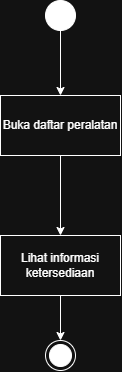

The diagram above was exported from draw.io. Its source (the exported page's mxGraphModel, read from the mxfile embedded in the PNG):
<mxGraphModel dx="860" dy="529" grid="1" gridSize="10" guides="1" tooltips="1" connect="1" arrows="1" fold="1" page="1" pageScale="1" pageWidth="850" pageHeight="1100" math="0" shadow="0">
  <root>
    <mxCell id="0" />
    <mxCell id="1" parent="0" />
    <mxCell id="oI3tSfsc1XfRqv-rRYRR-4" edge="1" parent="1" source="oI3tSfsc1XfRqv-rRYRR-1" style="edgeStyle=orthogonalEdgeStyle;rounded=0;orthogonalLoop=1;jettySize=auto;html=1;" target="oI3tSfsc1XfRqv-rRYRR-3" value="">
      <mxGeometry relative="1" as="geometry" />
    </mxCell>
    <mxCell id="oI3tSfsc1XfRqv-rRYRR-1" parent="1" style="ellipse;fillColor=strokeColor;html=1;" value="" vertex="1">
      <mxGeometry height="30" width="30" x="410" y="80" as="geometry" />
    </mxCell>
    <mxCell id="oI3tSfsc1XfRqv-rRYRR-2" parent="1" style="ellipse;html=1;shape=endState;fillColor=strokeColor;" value="" vertex="1">
      <mxGeometry height="30" width="30" x="410" y="420" as="geometry" />
    </mxCell>
    <mxCell id="oI3tSfsc1XfRqv-rRYRR-9" edge="1" parent="1" source="oI3tSfsc1XfRqv-rRYRR-3" style="edgeStyle=orthogonalEdgeStyle;rounded=0;orthogonalLoop=1;jettySize=auto;html=1;" target="oI3tSfsc1XfRqv-rRYRR-8" value="">
      <mxGeometry relative="1" as="geometry" />
    </mxCell>
    <mxCell id="oI3tSfsc1XfRqv-rRYRR-3" parent="1" style="whiteSpace=wrap;html=1;" value="Buka daftar peralatan" vertex="1">
      <mxGeometry height="60" width="120" x="365" y="175" as="geometry" />
    </mxCell>
    <mxCell id="oI3tSfsc1XfRqv-rRYRR-10" edge="1" parent="1" source="oI3tSfsc1XfRqv-rRYRR-8" style="edgeStyle=orthogonalEdgeStyle;rounded=0;orthogonalLoop=1;jettySize=auto;html=1;" target="oI3tSfsc1XfRqv-rRYRR-2" value="">
      <mxGeometry relative="1" as="geometry" />
    </mxCell>
    <mxCell id="oI3tSfsc1XfRqv-rRYRR-8" parent="1" style="whiteSpace=wrap;html=1;" value="Lihat informasi ketersediaan" vertex="1">
      <mxGeometry height="60" width="120" x="365" y="315" as="geometry" />
    </mxCell>
  </root>
</mxGraphModel>